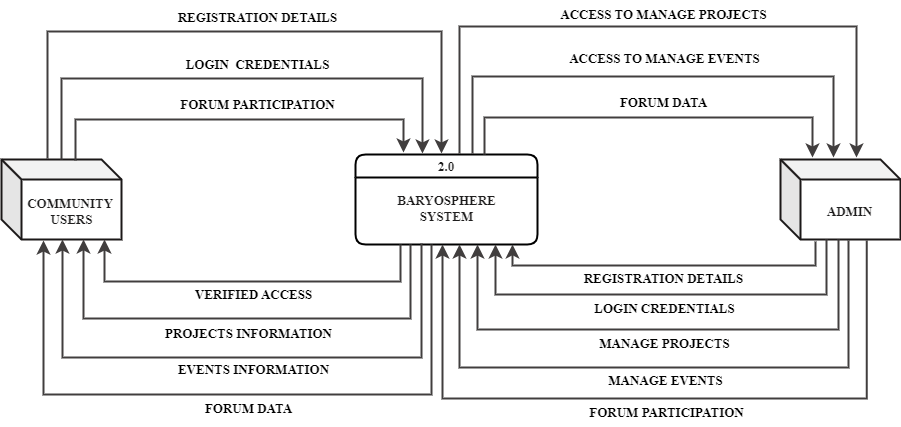

The diagram above was exported from draw.io. Its source (the exported page's mxGraphModel, read from the mxfile embedded in the PNG):
<mxGraphModel dx="1513" dy="864" grid="0" gridSize="10" guides="1" tooltips="1" connect="1" arrows="1" fold="1" page="1" pageScale="1" pageWidth="1100" pageHeight="850" background="#ffffff" math="0" shadow="0">
  <root>
    <mxCell id="0" />
    <mxCell id="1" parent="0" />
    <mxCell id="132" value="2.0" style="swimlane;strokeColor=#000000;fillColor=none;fontColor=#1f1e1e;rounded=1;strokeWidth=2;fontFamily=Times New Roman;fontSize=13;fontStyle=1" vertex="1" parent="1">
      <mxGeometry x="460" y="361" width="182" height="90" as="geometry" />
    </mxCell>
    <mxCell id="133" value="BARYOSPHERE&lt;br&gt;SYSTEM" style="text;html=1;align=center;verticalAlign=middle;resizable=0;points=[];autosize=1;strokeColor=none;fillColor=none;fontColor=#1f1e1e;rounded=1;fontFamily=Times New Roman;fontSize=13;fontStyle=1" vertex="1" parent="132">
      <mxGeometry x="32.5" y="32" width="117" height="43" as="geometry" />
    </mxCell>
    <mxCell id="134" value="" style="shape=cube;whiteSpace=wrap;html=1;boundedLbl=1;backgroundOutline=1;darkOpacity=0.05;darkOpacity2=0.1;fillColor=none;strokeWidth=2;strokeColor=#1b1818;" vertex="1" parent="1">
      <mxGeometry x="106" y="366" width="120" height="80" as="geometry" />
    </mxCell>
    <mxCell id="135" value="" style="shape=cube;whiteSpace=wrap;html=1;boundedLbl=1;backgroundOutline=1;darkOpacity=0.05;darkOpacity2=0.1;fillColor=none;strokeWidth=2;strokeColor=#1b1818;" vertex="1" parent="1">
      <mxGeometry x="885" y="366" width="120" height="80" as="geometry" />
    </mxCell>
    <mxCell id="139" value="" style="edgeStyle=elbowEdgeStyle;elbow=vertical;endArrow=classic;html=1;curved=0;rounded=0;endSize=8;startSize=8;strokeColor=#413e3e;strokeWidth=2;exitX=0;exitY=0;exitDx=50;exitDy=0;exitPerimeter=0;entryX=0.5;entryY=0;entryDx=0;entryDy=0;" edge="1" parent="1">
      <mxGeometry width="50" height="50" relative="1" as="geometry">
        <mxPoint x="152" y="365" as="sourcePoint" />
        <mxPoint x="546" y="360" as="targetPoint" />
        <Array as="points">
          <mxPoint x="389" y="238" />
          <mxPoint x="570" y="257" />
          <mxPoint x="586" y="255" />
          <mxPoint x="200" y="255" />
        </Array>
      </mxGeometry>
    </mxCell>
    <mxCell id="141" value="" style="edgeStyle=elbowEdgeStyle;elbow=vertical;endArrow=classic;html=1;curved=0;rounded=0;endSize=8;startSize=8;strokeColor=#413e3e;strokeWidth=2;entryX=0.333;entryY=0.011;entryDx=0;entryDy=0;entryPerimeter=0;" edge="1" parent="1">
      <mxGeometry width="50" height="50" relative="1" as="geometry">
        <mxPoint x="166" y="366" as="sourcePoint" />
        <mxPoint x="526.96" y="359.99" as="targetPoint" />
        <Array as="points">
          <mxPoint x="338" y="285" />
          <mxPoint x="515" y="305" />
          <mxPoint x="507" y="282" />
          <mxPoint x="224" y="266" />
        </Array>
      </mxGeometry>
    </mxCell>
    <mxCell id="142" value="" style="edgeStyle=elbowEdgeStyle;elbow=vertical;endArrow=classic;html=1;curved=0;rounded=0;endSize=8;startSize=8;strokeColor=#413e3e;strokeWidth=2;exitX=0.667;exitY=0.013;exitDx=0;exitDy=0;exitPerimeter=0;" edge="1" parent="1">
      <mxGeometry width="50" height="50" relative="1" as="geometry">
        <mxPoint x="180.03999999999996" y="367.03999999999996" as="sourcePoint" />
        <mxPoint x="508" y="359" as="targetPoint" />
        <Array as="points">
          <mxPoint x="340" y="326" />
          <mxPoint x="517" y="346" />
          <mxPoint x="509" y="323" />
          <mxPoint x="226" y="307" />
        </Array>
      </mxGeometry>
    </mxCell>
    <mxCell id="143" value="COMMUNITY&amp;nbsp;&lt;br&gt;USERS" style="text;html=1;align=center;verticalAlign=middle;resizable=0;points=[];autosize=1;strokeColor=none;fillColor=none;fontColor=#1f1e1e;rounded=1;fontFamily=Times New Roman;fontSize=13;fontStyle=1" vertex="1" parent="1">
      <mxGeometry x="122" y="396" width="107" height="43" as="geometry" />
    </mxCell>
    <mxCell id="144" value="&lt;b&gt;REGISTRATION DETAILS&lt;/b&gt;" style="text;html=1;align=center;verticalAlign=middle;resizable=0;points=[];autosize=1;strokeColor=none;fillColor=none;fontColor=#000000;fontFamily=Times New Roman;fontSize=13;" vertex="1" parent="1">
      <mxGeometry x="273" y="210" width="178" height="28" as="geometry" />
    </mxCell>
    <mxCell id="145" value="&lt;b&gt;LOGIN&amp;nbsp; CREDENTIALS&lt;/b&gt;" style="text;html=1;align=center;verticalAlign=middle;resizable=0;points=[];autosize=1;strokeColor=none;fillColor=none;fontColor=#000000;fontFamily=Times New Roman;fontSize=13;" vertex="1" parent="1">
      <mxGeometry x="281" y="257" width="162" height="28" as="geometry" />
    </mxCell>
    <mxCell id="146" value="&lt;b&gt;FORUM PARTICIPATION&lt;/b&gt;" style="text;html=1;align=center;verticalAlign=middle;resizable=0;points=[];autosize=1;strokeColor=none;fillColor=none;fontColor=#000000;fontFamily=Times New Roman;fontSize=13;" vertex="1" parent="1">
      <mxGeometry x="276" y="297" width="172" height="28" as="geometry" />
    </mxCell>
    <mxCell id="148" value="" style="edgeStyle=elbowEdgeStyle;elbow=vertical;endArrow=classic;html=1;curved=0;rounded=0;endSize=8;startSize=8;strokeColor=#413e3e;strokeWidth=2;" edge="1" parent="1">
      <mxGeometry width="50" height="50" relative="1" as="geometry">
        <mxPoint x="505" y="451" as="sourcePoint" />
        <mxPoint x="209" y="446" as="targetPoint" />
        <Array as="points">
          <mxPoint x="209" y="488" />
          <mxPoint x="208.04" y="491" />
          <mxPoint x="386" y="439" />
          <mxPoint x="378" y="416" />
          <mxPoint x="95" y="400" />
        </Array>
      </mxGeometry>
    </mxCell>
    <mxCell id="149" value="" style="edgeStyle=elbowEdgeStyle;elbow=vertical;endArrow=classic;html=1;curved=0;rounded=0;endSize=8;startSize=8;strokeColor=#413e3e;strokeWidth=2;entryX=0.617;entryY=1.116;entryDx=0;entryDy=0;entryPerimeter=0;" edge="1" parent="1">
      <mxGeometry width="50" height="50" relative="1" as="geometry">
        <mxPoint x="515" y="451" as="sourcePoint" />
        <mxPoint x="188.019" y="445.98800000000006" as="targetPoint" />
        <Array as="points">
          <mxPoint x="349" y="525" />
          <mxPoint x="180.04" y="493" />
          <mxPoint x="358" y="441" />
          <mxPoint x="350" y="418" />
          <mxPoint x="67" y="402" />
        </Array>
      </mxGeometry>
    </mxCell>
    <mxCell id="150" value="" style="edgeStyle=elbowEdgeStyle;elbow=vertical;endArrow=classic;html=1;curved=0;rounded=0;endSize=8;startSize=8;strokeColor=#413e3e;strokeWidth=2;entryX=0.508;entryY=1.025;entryDx=0;entryDy=0;entryPerimeter=0;" edge="1" parent="1">
      <mxGeometry width="50" height="50" relative="1" as="geometry">
        <mxPoint x="526" y="450" as="sourcePoint" />
        <mxPoint x="166.96000000000004" y="446" as="targetPoint" />
        <Array as="points">
          <mxPoint x="347" y="564" />
          <mxPoint x="150.04" y="489" />
          <mxPoint x="328" y="437" />
          <mxPoint x="320" y="414" />
          <mxPoint x="37" y="398" />
        </Array>
      </mxGeometry>
    </mxCell>
    <mxCell id="151" value="" style="edgeStyle=elbowEdgeStyle;elbow=vertical;endArrow=classic;html=1;curved=0;rounded=0;endSize=8;startSize=8;strokeColor=#413e3e;strokeWidth=2;entryX=0.35;entryY=1.025;entryDx=0;entryDy=0;entryPerimeter=0;" edge="1" parent="1">
      <mxGeometry width="50" height="50" relative="1" as="geometry">
        <mxPoint x="536" y="451" as="sourcePoint" />
        <mxPoint x="148" y="447" as="targetPoint" />
        <Array as="points">
          <mxPoint x="347" y="601" />
          <mxPoint x="160.04" y="498" />
          <mxPoint x="338" y="446" />
          <mxPoint x="330" y="423" />
          <mxPoint x="47" y="407" />
        </Array>
      </mxGeometry>
    </mxCell>
    <mxCell id="152" value="&lt;b&gt;VERIFIED ACCESS&lt;/b&gt;" style="text;html=1;align=center;verticalAlign=middle;resizable=0;points=[];autosize=1;strokeColor=none;fillColor=none;fontColor=#000000;fontFamily=Times New Roman;fontSize=13;" vertex="1" parent="1">
      <mxGeometry x="290" y="487" width="135" height="28" as="geometry" />
    </mxCell>
    <mxCell id="153" value="&lt;b&gt;PROJECTS INFORMATION&lt;/b&gt;" style="text;html=1;align=center;verticalAlign=middle;resizable=0;points=[];autosize=1;strokeColor=none;fillColor=none;fontColor=#000000;fontFamily=Times New Roman;fontSize=13;" vertex="1" parent="1">
      <mxGeometry x="260" y="526" width="185" height="28" as="geometry" />
    </mxCell>
    <mxCell id="154" value="&lt;b&gt;EVENTS INFORMATION&lt;/b&gt;" style="text;html=1;align=center;verticalAlign=middle;resizable=0;points=[];autosize=1;strokeColor=none;fillColor=none;fontColor=#000000;fontFamily=Times New Roman;fontSize=13;" vertex="1" parent="1">
      <mxGeometry x="273" y="562" width="169" height="28" as="geometry" />
    </mxCell>
    <mxCell id="155" value="&lt;b&gt;FORUM DATA&lt;/b&gt;" style="text;html=1;align=center;verticalAlign=middle;resizable=0;points=[];autosize=1;strokeColor=none;fillColor=none;fontColor=#000000;fontFamily=Times New Roman;fontSize=13;" vertex="1" parent="1">
      <mxGeometry x="300" y="601" width="105" height="28" as="geometry" />
    </mxCell>
    <mxCell id="157" value="" style="edgeStyle=elbowEdgeStyle;elbow=vertical;endArrow=classic;html=1;curved=0;rounded=0;endSize=8;startSize=8;strokeColor=#413e3e;strokeWidth=2;exitX=0;exitY=0;exitDx=50;exitDy=0;exitPerimeter=0;" edge="1" parent="1">
      <mxGeometry width="50" height="50" relative="1" as="geometry">
        <mxPoint x="564" y="360" as="sourcePoint" />
        <mxPoint x="961" y="364" as="targetPoint" />
        <Array as="points">
          <mxPoint x="801" y="233" />
          <mxPoint x="982" y="252" />
          <mxPoint x="998" y="250" />
          <mxPoint x="612" y="250" />
        </Array>
      </mxGeometry>
    </mxCell>
    <mxCell id="158" value="" style="edgeStyle=elbowEdgeStyle;elbow=vertical;endArrow=classic;html=1;curved=0;rounded=0;endSize=8;startSize=8;strokeColor=#413e3e;strokeWidth=2;" edge="1" parent="1">
      <mxGeometry width="50" height="50" relative="1" as="geometry">
        <mxPoint x="577" y="360" as="sourcePoint" />
        <mxPoint x="938" y="364" as="targetPoint" />
        <Array as="points">
          <mxPoint x="749" y="283" />
          <mxPoint x="926" y="303" />
          <mxPoint x="918" y="280" />
          <mxPoint x="635" y="264" />
        </Array>
      </mxGeometry>
    </mxCell>
    <mxCell id="159" value="" style="edgeStyle=elbowEdgeStyle;elbow=vertical;endArrow=classic;html=1;curved=0;rounded=0;endSize=8;startSize=8;strokeColor=#413e3e;strokeWidth=2;" edge="1" parent="1">
      <mxGeometry width="50" height="50" relative="1" as="geometry">
        <mxPoint x="589" y="361" as="sourcePoint" />
        <mxPoint x="917" y="364" as="targetPoint" />
        <Array as="points">
          <mxPoint x="748.96" y="323.96" />
          <mxPoint x="925.96" y="343.96" />
          <mxPoint x="917.96" y="320.96" />
          <mxPoint x="634.96" y="304.96" />
        </Array>
      </mxGeometry>
    </mxCell>
    <mxCell id="160" value="&lt;b&gt;ACCESS TO MANAGE PROJECTS&lt;/b&gt;" style="text;html=1;align=center;verticalAlign=middle;resizable=0;points=[];autosize=1;strokeColor=none;fillColor=none;fontColor=#000000;fontFamily=Times New Roman;fontSize=13;" vertex="1" parent="1">
      <mxGeometry x="656" y="207" width="224" height="28" as="geometry" />
    </mxCell>
    <mxCell id="161" value="&lt;b&gt;ACCESS TO MANAGE EVENTS&lt;/b&gt;" style="text;html=1;align=center;verticalAlign=middle;resizable=0;points=[];autosize=1;strokeColor=none;fillColor=none;fontColor=#000000;fontFamily=Times New Roman;fontSize=13;" vertex="1" parent="1">
      <mxGeometry x="664" y="251" width="209" height="28" as="geometry" />
    </mxCell>
    <mxCell id="163" value="&lt;b&gt;FORUM DATA&lt;/b&gt;" style="text;html=1;align=center;verticalAlign=middle;resizable=0;points=[];autosize=1;strokeColor=none;fillColor=none;fontColor=#000000;fontFamily=Times New Roman;fontSize=13;" vertex="1" parent="1">
      <mxGeometry x="715.5" y="295" width="105" height="28" as="geometry" />
    </mxCell>
    <mxCell id="164" value="" style="edgeStyle=elbowEdgeStyle;elbow=vertical;endArrow=classic;html=1;curved=0;rounded=0;endSize=8;startSize=8;strokeColor=#413e3e;strokeWidth=2;entryX=0.35;entryY=1.025;entryDx=0;entryDy=0;entryPerimeter=0;exitX=0.761;exitY=1.026;exitDx=0;exitDy=0;exitPerimeter=0;" edge="1" parent="1">
      <mxGeometry width="50" height="50" relative="1" as="geometry">
        <mxPoint x="971.3199999999999" y="447.08000000000004" as="sourcePoint" />
        <mxPoint x="547" y="451" as="targetPoint" />
        <Array as="points">
          <mxPoint x="746" y="605" />
          <mxPoint x="559.04" y="502" />
          <mxPoint x="737" y="450" />
          <mxPoint x="729" y="427" />
          <mxPoint x="446" y="411" />
        </Array>
      </mxGeometry>
    </mxCell>
    <mxCell id="165" value="" style="edgeStyle=elbowEdgeStyle;elbow=vertical;endArrow=classic;html=1;curved=0;rounded=0;endSize=8;startSize=8;strokeColor=#413e3e;strokeWidth=2;entryX=0.508;entryY=1.025;entryDx=0;entryDy=0;entryPerimeter=0;" edge="1" parent="1">
      <mxGeometry width="50" height="50" relative="1" as="geometry">
        <mxPoint x="953" y="447" as="sourcePoint" />
        <mxPoint x="564" y="451" as="targetPoint" />
        <Array as="points">
          <mxPoint x="760" y="574" />
          <mxPoint x="547.08" y="494" />
          <mxPoint x="725.04" y="442" />
          <mxPoint x="717.04" y="419" />
          <mxPoint x="434.04" y="403" />
        </Array>
      </mxGeometry>
    </mxCell>
    <mxCell id="166" value="" style="edgeStyle=elbowEdgeStyle;elbow=vertical;endArrow=classic;html=1;curved=0;rounded=0;endSize=8;startSize=8;strokeColor=#413e3e;strokeWidth=2;exitX=0.483;exitY=1;exitDx=0;exitDy=0;exitPerimeter=0;" edge="1" parent="1" source="135">
      <mxGeometry width="50" height="50" relative="1" as="geometry">
        <mxPoint x="943" y="448" as="sourcePoint" />
        <mxPoint x="582" y="451" as="targetPoint" />
        <Array as="points">
          <mxPoint x="777" y="536" />
          <mxPoint x="761" y="527" />
          <mxPoint x="537.08" y="491" />
          <mxPoint x="715.04" y="439" />
          <mxPoint x="707.04" y="416" />
          <mxPoint x="424.04" y="400" />
        </Array>
      </mxGeometry>
    </mxCell>
    <mxCell id="167" value="" style="edgeStyle=elbowEdgeStyle;elbow=vertical;endArrow=classic;html=1;curved=0;rounded=0;endSize=8;startSize=8;strokeColor=#413e3e;strokeWidth=2;exitX=0.383;exitY=1.001;exitDx=0;exitDy=0;exitPerimeter=0;jumpSize=7;" edge="1" parent="1" source="135">
      <mxGeometry width="50" height="50" relative="1" as="geometry">
        <mxPoint x="960.9599999999998" y="446" as="sourcePoint" />
        <mxPoint x="600" y="451" as="targetPoint" />
        <Array as="points">
          <mxPoint x="772" y="501" />
          <mxPoint x="733.04" y="439" />
          <mxPoint x="725.04" y="416" />
          <mxPoint x="442.04" y="400" />
        </Array>
      </mxGeometry>
    </mxCell>
    <mxCell id="169" value="ADMIN" style="text;html=1;align=center;verticalAlign=middle;resizable=0;points=[];autosize=1;strokeColor=none;fillColor=none;fontColor=#1f1e1e;rounded=1;fontFamily=Times New Roman;fontSize=13;fontStyle=1" vertex="1" parent="1">
      <mxGeometry x="922" y="404" width="64" height="28" as="geometry" />
    </mxCell>
    <mxCell id="175" value="" style="edgeStyle=elbowEdgeStyle;elbow=vertical;endArrow=classic;html=1;curved=0;rounded=0;endSize=8;startSize=8;strokeColor=#413e3e;strokeWidth=2;exitX=0.292;exitY=1.025;exitDx=0;exitDy=0;exitPerimeter=0;jumpSize=7;" edge="1" parent="1" source="135">
      <mxGeometry width="50" height="50" relative="1" as="geometry">
        <mxPoint x="947.96" y="445.99999999999994" as="sourcePoint" />
        <mxPoint x="617" y="450.92" as="targetPoint" />
        <Array as="points">
          <mxPoint x="776" y="472" />
          <mxPoint x="750.04" y="438.92" />
          <mxPoint x="742.04" y="415.92" />
          <mxPoint x="459.04" y="399.92" />
        </Array>
      </mxGeometry>
    </mxCell>
    <mxCell id="176" value="&lt;b&gt;REGISTRATION DETAILS&lt;/b&gt;" style="text;html=1;align=center;verticalAlign=middle;resizable=0;points=[];autosize=1;strokeColor=none;fillColor=none;fontColor=#000000;fontFamily=Times New Roman;fontSize=13;" vertex="1" parent="1">
      <mxGeometry x="679" y="471" width="178" height="28" as="geometry" />
    </mxCell>
    <mxCell id="177" value="&lt;b&gt;LOGIN CREDENTIALS&lt;/b&gt;" style="text;html=1;align=center;verticalAlign=middle;resizable=0;points=[];autosize=1;strokeColor=none;fillColor=none;fontColor=#000000;fontFamily=Times New Roman;fontSize=13;" vertex="1" parent="1">
      <mxGeometry x="689.5" y="501" width="159" height="28" as="geometry" />
    </mxCell>
    <mxCell id="178" value="&lt;b&gt;MANAGE PROJECTS&lt;/b&gt;" style="text;html=1;align=center;verticalAlign=middle;resizable=0;points=[];autosize=1;strokeColor=none;fillColor=none;fontColor=#000000;fontFamily=Times New Roman;fontSize=13;" vertex="1" parent="1">
      <mxGeometry x="694.5" y="536" width="148" height="28" as="geometry" />
    </mxCell>
    <mxCell id="180" value="&lt;b&gt;MANAGE EVENTS&lt;/b&gt;" style="text;html=1;align=center;verticalAlign=middle;resizable=0;points=[];autosize=1;strokeColor=none;fillColor=none;fontColor=#000000;fontFamily=Times New Roman;fontSize=13;" vertex="1" parent="1">
      <mxGeometry x="703" y="573" width="133" height="28" as="geometry" />
    </mxCell>
    <mxCell id="181" value="&lt;b&gt;FORUM PARTICIPATION&lt;/b&gt;" style="text;html=1;align=center;verticalAlign=middle;resizable=0;points=[];autosize=1;strokeColor=none;fillColor=none;fontColor=#000000;fontFamily=Times New Roman;fontSize=13;" vertex="1" parent="1">
      <mxGeometry x="685" y="605" width="172" height="28" as="geometry" />
    </mxCell>
  </root>
</mxGraphModel>